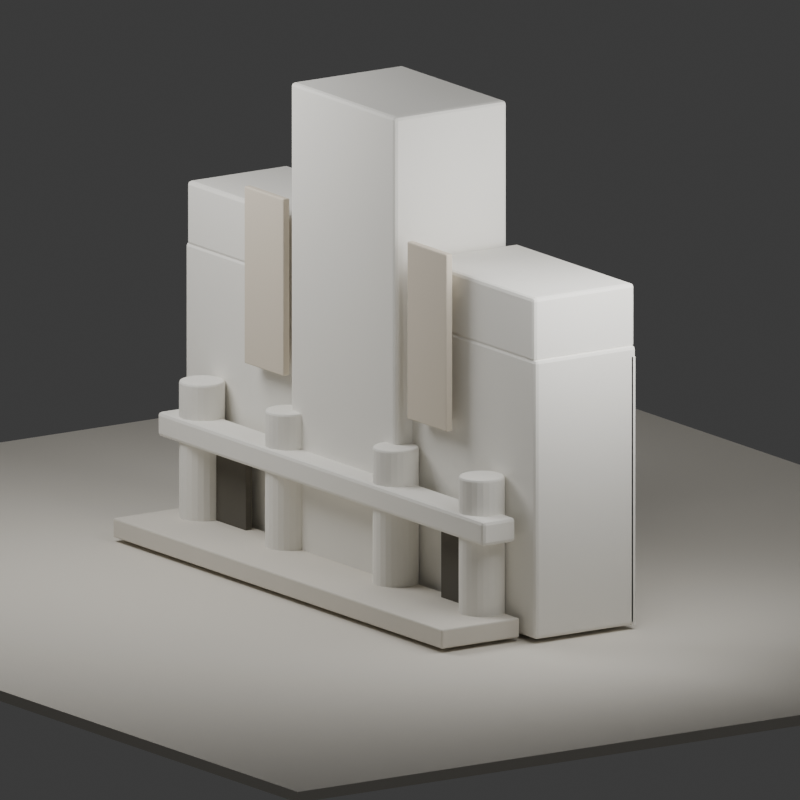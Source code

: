 # Source: majestic-blockout-v1.blend  (saved by Blender 5.1.30; exported with 4.5.12 LTS)
import bpy
from mathutils import Matrix  # noqa: F401  (used for matrix-valued properties, if any)

bpy.ops.wm.read_factory_settings(use_empty=True)
scene = bpy.context.scene
scene.name = 'Scene'

# ---- collections
col_collection = bpy.data.collections.new('Collection'); scene.collection.children.link(col_collection)

# ---- materials (node trees are filled in below, after node groups)
mat_matte_warm_white = bpy.data.materials.new('matte warm white')
mat_matte_warm_white.diffuse_color = (0.92, 0.9, 0.84, 1.0)
mat_tile_study = bpy.data.materials.new('tile study')
mat_tile_study.diffuse_color = (0.76, 0.68, 0.56, 1.0)
mat_door_shadow = bpy.data.materials.new('door shadow')
mat_door_shadow.diffuse_color = (0.12, 0.11, 0.09, 1.0)
mat_ground = bpy.data.materials.new('ground')
mat_ground.diffuse_color = (0.78, 0.74, 0.66, 1.0)

# ---- material node trees
mat_matte_warm_white.use_nodes = True; mat_matte_warm_white.node_tree.nodes.clear()
_N = mat_matte_warm_white.node_tree.nodes; _L = mat_matte_warm_white.node_tree.links
n0 = _N.new('ShaderNodeBsdfPrincipled'); n0.name = 'Principled BSDF'; n0.location = (-200, 100)
n0.inputs[0].default_value = (0.92, 0.9, 0.84, 1.0)
n0.inputs[2].default_value = 0.82
n1 = _N.new('ShaderNodeOutputMaterial'); n1.name = 'Material Output'; n1.location = (200, 100)
_L.new(n0.outputs[0], n1.inputs[0])
n1.is_active_output = True
mat_tile_study.use_nodes = True; mat_tile_study.node_tree.nodes.clear()
_N = mat_tile_study.node_tree.nodes; _L = mat_tile_study.node_tree.links
n0 = _N.new('ShaderNodeBsdfPrincipled'); n0.name = 'Principled BSDF'; n0.location = (-200, 100)
n0.inputs[0].default_value = (0.76, 0.68, 0.56, 1.0)
n0.inputs[2].default_value = 0.82
n1 = _N.new('ShaderNodeOutputMaterial'); n1.name = 'Material Output'; n1.location = (200, 100)
_L.new(n0.outputs[0], n1.inputs[0])
n1.is_active_output = True
mat_door_shadow.use_nodes = True; mat_door_shadow.node_tree.nodes.clear()
_N = mat_door_shadow.node_tree.nodes; _L = mat_door_shadow.node_tree.links
n0 = _N.new('ShaderNodeBsdfPrincipled'); n0.name = 'Principled BSDF'; n0.location = (-200, 100)
n0.inputs[0].default_value = (0.12, 0.11, 0.09, 1.0)
n0.inputs[2].default_value = 0.82
n1 = _N.new('ShaderNodeOutputMaterial'); n1.name = 'Material Output'; n1.location = (200, 100)
_L.new(n0.outputs[0], n1.inputs[0])
n1.is_active_output = True
mat_ground.use_nodes = True; mat_ground.node_tree.nodes.clear()
_N = mat_ground.node_tree.nodes; _L = mat_ground.node_tree.links
n0 = _N.new('ShaderNodeBsdfPrincipled'); n0.name = 'Principled BSDF'; n0.location = (-200, 100)
n0.inputs[0].default_value = (0.78, 0.74, 0.66, 1.0)
n0.inputs[2].default_value = 0.82
n1 = _N.new('ShaderNodeOutputMaterial'); n1.name = 'Material Output'; n1.location = (200, 100)
_L.new(n0.outputs[0], n1.inputs[0])
n1.is_active_output = True

# ---- world
world_world = bpy.data.worlds.new('World'); scene.world = world_world
world_world.use_nodes = True; world_world.node_tree.nodes.clear()
_N = world_world.node_tree.nodes; _L = world_world.node_tree.links
n0 = _N.new('ShaderNodeOutputWorld'); n0.name = 'World Output'; n0.location = (200, 100)
n1 = _N.new('ShaderNodeBackground'); n1.name = 'Background'; n1.location = (-200, 100)
n1.inputs[0].default_value = (0.05088, 0.05088, 0.05088, 1.0)
_L.new(n1.outputs[0], n0.inputs[0])
n0.is_active_output = True
world_world.color = (0.075, 0.07, 0.055)
world_world.sun_shadow_jitter_overblur = 0.0

# ---- cameras
cam_camera = bpy.data.cameras.new('Camera')
cam_camera.type = 'ORTHO'
cam_camera.ortho_scale = 14.5

# ---- lights
light_area = bpy.data.lights.new('Area', 'AREA')
light_area.energy = 1000.0
light_area.shape = 'DISK'
light_area.size = 8.0
light_area.size_y = 1.0
light_area_001 = bpy.data.lights.new('Area.001', 'AREA')
light_area_001.energy = 520.0
light_area_001.size = 7.0
light_area_001.size_y = 1.0

# ---- meshes
me_cube_001 = bpy.data.meshes.new('Cube.001')
me_cube_001.from_pydata([(-5.7, -1.1, -2.6), (-5.7, -1.1, 2.6), (-5.7, 1.1, -2.6), (-5.7, 1.1, 2.6), (5.7, -1.1, -2.6), (5.7, -1.1, 2.6), (5.7, 1.1, -2.6), (5.7, 1.1, 2.6)], [], [(0, 1, 3, 2), (2, 3, 7, 6), (6, 7, 5, 4), (4, 5, 1, 0), (2, 6, 4, 0), (7, 3, 1, 5)])
_uv = me_cube_001.uv_layers.new(name='UVMap')
_uv.uv.foreach_set('vector', [0.375, 0.0, 0.625, 0.0, 0.625, 0.25, 0.375, 0.25, 0.375, 0.25, 0.625, 0.25, 0.625, 0.5, 0.375, 0.5, 0.375, 0.5, 0.625, 0.5, 0.625, 0.75, 0.375, 0.75, 0.375, 0.75, 0.625, 0.75, 0.625, 1.0, 0.375, 1.0, 0.125, 0.5, 0.375, 0.5, 0.375, 0.75, 0.125, 0.75, 0.625, 0.5, 0.875, 0.5, 0.875, 0.75, 0.625, 0.75])
me_cube_001.materials.append(mat_matte_warm_white)
me_cube_001.update()
me_cube_002 = bpy.data.meshes.new('Cube.002')
me_cube_002.from_pydata([(-1.7, -1.225, -4.5), (-1.7, -1.225, 4.5), (-1.7, 1.225, -4.5), (-1.7, 1.225, 4.5), (1.7, -1.225, -4.5), (1.7, -1.225, 4.5), (1.7, 1.225, -4.5), (1.7, 1.225, 4.5)], [], [(0, 1, 3, 2), (2, 3, 7, 6), (6, 7, 5, 4), (4, 5, 1, 0), (2, 6, 4, 0), (7, 3, 1, 5)])
_uv = me_cube_002.uv_layers.new(name='UVMap')
_uv.uv.foreach_set('vector', [0.375, 0.0, 0.625, 0.0, 0.625, 0.25, 0.375, 0.25, 0.375, 0.25, 0.625, 0.25, 0.625, 0.5, 0.375, 0.5, 0.375, 0.5, 0.625, 0.5, 0.625, 0.75, 0.375, 0.75, 0.375, 0.75, 0.625, 0.75, 0.625, 1.0, 0.375, 1.0, 0.125, 0.5, 0.375, 0.5, 0.375, 0.75, 0.125, 0.75, 0.625, 0.5, 0.875, 0.5, 0.875, 0.75, 0.625, 0.75])
me_cube_002.materials.append(mat_matte_warm_white)
me_cube_002.update()
me_cube_003 = bpy.data.meshes.new('Cube.003')
me_cube_003.from_pydata([(-1.9, -1.1, -0.6), (-1.9, -1.1, 0.6), (-1.9, 1.1, -0.6), (-1.9, 1.1, 0.6), (1.9, -1.1, -0.6), (1.9, -1.1, 0.6), (1.9, 1.1, -0.6), (1.9, 1.1, 0.6)], [], [(0, 1, 3, 2), (2, 3, 7, 6), (6, 7, 5, 4), (4, 5, 1, 0), (2, 6, 4, 0), (7, 3, 1, 5)])
_uv = me_cube_003.uv_layers.new(name='UVMap')
_uv.uv.foreach_set('vector', [0.375, 0.0, 0.625, 0.0, 0.625, 0.25, 0.375, 0.25, 0.375, 0.25, 0.625, 0.25, 0.625, 0.5, 0.375, 0.5, 0.375, 0.5, 0.625, 0.5, 0.625, 0.75, 0.375, 0.75, 0.375, 0.75, 0.625, 0.75, 0.625, 1.0, 0.375, 1.0, 0.125, 0.5, 0.375, 0.5, 0.375, 0.75, 0.125, 0.75, 0.625, 0.5, 0.875, 0.5, 0.875, 0.75, 0.625, 0.75])
me_cube_003.materials.append(mat_matte_warm_white)
me_cube_003.update()
me_cube_004 = bpy.data.meshes.new('Cube.004')
me_cube_004.from_pydata([(-1.9, -1.1, -0.6), (-1.9, -1.1, 0.6), (-1.9, 1.1, -0.6), (-1.9, 1.1, 0.6), (1.9, -1.1, -0.6), (1.9, -1.1, 0.6), (1.9, 1.1, -0.6), (1.9, 1.1, 0.6)], [], [(0, 1, 3, 2), (2, 3, 7, 6), (6, 7, 5, 4), (4, 5, 1, 0), (2, 6, 4, 0), (7, 3, 1, 5)])
_uv = me_cube_004.uv_layers.new(name='UVMap')
_uv.uv.foreach_set('vector', [0.375, 0.0, 0.625, 0.0, 0.625, 0.25, 0.375, 0.25, 0.375, 0.25, 0.625, 0.25, 0.625, 0.5, 0.375, 0.5, 0.375, 0.5, 0.625, 0.5, 0.625, 0.75, 0.375, 0.75, 0.375, 0.75, 0.625, 0.75, 0.625, 1.0, 0.375, 1.0, 0.125, 0.5, 0.375, 0.5, 0.375, 0.75, 0.125, 0.75, 0.625, 0.5, 0.875, 0.5, 0.875, 0.75, 0.625, 0.75])
me_cube_004.materials.append(mat_matte_warm_white)
me_cube_004.update()
me_cube_005 = bpy.data.meshes.new('Cube.005')
me_cube_005.from_pydata([(-5.3, -0.36, -0.23), (-5.3, -0.36, 0.23), (-5.3, 0.36, -0.23), (-5.3, 0.36, 0.23), (5.3, -0.36, -0.23), (5.3, -0.36, 0.23), (5.3, 0.36, -0.23), (5.3, 0.36, 0.23)], [], [(0, 1, 3, 2), (2, 3, 7, 6), (6, 7, 5, 4), (4, 5, 1, 0), (2, 6, 4, 0), (7, 3, 1, 5)])
_uv = me_cube_005.uv_layers.new(name='UVMap')
_uv.uv.foreach_set('vector', [0.375, 0.0, 0.625, 0.0, 0.625, 0.25, 0.375, 0.25, 0.375, 0.25, 0.625, 0.25, 0.625, 0.5, 0.375, 0.5, 0.375, 0.5, 0.625, 0.5, 0.625, 0.75, 0.375, 0.75, 0.375, 0.75, 0.625, 0.75, 0.625, 1.0, 0.375, 1.0, 0.125, 0.5, 0.375, 0.5, 0.375, 0.75, 0.125, 0.75, 0.625, 0.5, 0.875, 0.5, 0.875, 0.75, 0.625, 0.75])
me_cube_005.materials.append(mat_matte_warm_white)
me_cube_005.update()
me_cylinder = bpy.data.meshes.new('Cylinder')
me_cylinder.from_pydata([(0.0, 0.42, -1.45), (0.0, 0.42, 1.45), (0.1087, 0.4057, -1.45), (0.1087, 0.4057, 1.45), (0.21, 0.3637, -1.45), (0.21, 0.3637, 1.45), (0.297, 0.297, -1.45), (0.297, 0.297, 1.45), (0.3637, 0.21, -1.45), (0.3637, 0.21, 1.45), (0.4057, 0.1087, -1.45), (0.4057, 0.1087, 1.45), (0.42, 0.0, -1.45), (0.42, 0.0, 1.45), (0.4057, -0.1087, -1.45), (0.4057, -0.1087, 1.45), (0.3637, -0.21, -1.45), (0.3637, -0.21, 1.45), (0.297, -0.297, -1.45), (0.297, -0.297, 1.45), (0.21, -0.3637, -1.45), (0.21, -0.3637, 1.45), (0.1087, -0.4057, -1.45), (0.1087, -0.4057, 1.45), (0.0, -0.42, -1.45), (0.0, -0.42, 1.45), (-0.1087, -0.4057, -1.45), (-0.1087, -0.4057, 1.45), (-0.21, -0.3637, -1.45), (-0.21, -0.3637, 1.45), (-0.297, -0.297, -1.45), (-0.297, -0.297, 1.45), (-0.3637, -0.21, -1.45), (-0.3637, -0.21, 1.45), (-0.4057, -0.1087, -1.45), (-0.4057, -0.1087, 1.45), (-0.42, 0.0, -1.45), (-0.42, 0.0, 1.45), (-0.4057, 0.1087, -1.45), (-0.4057, 0.1087, 1.45), (-0.3637, 0.21, -1.45), (-0.3637, 0.21, 1.45), (-0.297, 0.297, -1.45), (-0.297, 0.297, 1.45), (-0.21, 0.3637, -1.45), (-0.21, 0.3637, 1.45), (-0.1087, 0.4057, -1.45), (-0.1087, 0.4057, 1.45)], [], [(0, 1, 3, 2), (2, 3, 5, 4), (4, 5, 7, 6), (6, 7, 9, 8), (8, 9, 11, 10), (10, 11, 13, 12), (12, 13, 15, 14), (14, 15, 17, 16), (16, 17, 19, 18), (18, 19, 21, 20), (20, 21, 23, 22), (22, 23, 25, 24), (24, 25, 27, 26), (26, 27, 29, 28), (28, 29, 31, 30), (30, 31, 33, 32), (32, 33, 35, 34), (34, 35, 37, 36), (36, 37, 39, 38), (38, 39, 41, 40), (40, 41, 43, 42), (42, 43, 45, 44), (3, 1, 47, 45, 43, 41, 39, 37, 35, 33, 31, 29, 27, 25, 23, 21, 19, 17, 15, 13, 11, 9, 7, 5), (44, 45, 47, 46), (46, 47, 1, 0), (0, 2, 4, 6, 8, 10, 12, 14, 16, 18, 20, 22, 24, 26, 28, 30, 32, 34, 36, 38, 40, 42, 44, 46)])
_uv = me_cylinder.uv_layers.new(name='UVMap')
_uv.uv.foreach_set('vector', [1.0, 0.5, 1.0, 1.0, 0.9583, 1.0, 0.9583, 0.5, 0.9583, 0.5, 0.9583, 1.0, 0.9167, 1.0, 0.9167, 0.5, 0.9167, 0.5, 0.9167, 1.0, 0.875, 1.0, 0.875, 0.5, 0.875, 0.5, 0.875, 1.0, 0.8333, 1.0, 0.8333, 0.5, 0.8333, 0.5, 0.8333, 1.0, 0.7917, 1.0, 0.7917, 0.5, 0.7917, 0.5, 0.7917, 1.0, 0.75, 1.0, 0.75, 0.5, 0.75, 0.5, 0.75, 1.0, 0.7083, 1.0, 0.7083, 0.5, 0.7083, 0.5, 0.7083, 1.0, 0.6667, 1.0, 0.6667, 0.5, 0.6667, 0.5, 0.6667, 1.0, 0.625, 1.0, 0.625, 0.5, 0.625, 0.5, 0.625, 1.0, 0.5833, 1.0, 0.5833, 0.5, 0.5833, 0.5, 0.5833, 1.0, 0.5417, 1.0, 0.5417, 0.5, 0.5417, 0.5, 0.5417, 1.0, 0.5, 1.0, 0.5, 0.5, 0.5, 0.5, 0.5, 1.0, 0.4583, 1.0, 0.4583, 0.5, 0.4583, 0.5, 0.4583, 1.0, 0.4167, 1.0, 0.4167, 0.5, 0.4167, 0.5, 0.4167, 1.0, 0.375, 1.0, 0.375, 0.5, 0.375, 0.5, 0.375, 1.0, 0.3333, 1.0, 0.3333, 0.5, 0.3333, 0.5, 0.3333, 1.0, 0.2917, 1.0, 0.2917, 0.5, 0.2917, 0.5, 0.2917, 1.0, 0.25, 1.0, 0.25, 0.5, 0.25, 0.5, 0.25, 1.0, 0.2083, 1.0, 0.2083, 0.5, 0.2083, 0.5, 0.2083, 1.0, 0.1667, 1.0, 0.1667, 0.5, 0.1667, 0.5, 0.1667, 1.0, 0.125, 1.0, 0.125, 0.5, 0.125, 0.5, 0.125, 1.0, 0.08333, 1.0, 0.08333, 0.5, 0.3121, 0.4818, 0.25, 0.49, 0.1879, 0.4818, 0.13, 0.4578, 0.08029, 0.4197, 0.04215, 0.37, 0.01818, 0.3121, 0.01, 0.25, 0.01818, 0.1879, 0.04215, 0.13, 0.08029, 0.08029, 0.13, 0.04215, 0.1879, 0.01818, 0.25, 0.01, 0.3121, 0.01818, 0.37, 0.04215, 0.4197, 0.08029, 0.4578, 0.13, 0.4818, 0.1879, 0.49, 0.25, 0.4818, 0.3121, 0.4578, 0.37, 0.4197, 0.4197, 0.37, 0.4578, 0.08333, 0.5, 0.08333, 1.0, 0.04167, 1.0, 0.04167, 0.5, 0.04167, 0.5, 0.04167, 1.0, -1.863e-07, 1.0, -1.863e-07, 0.5, 0.75, 0.49, 0.8121, 0.4818, 0.87, 0.4578, 0.9197, 0.4197, 0.9578, 0.37, 0.9818, 0.3121, 0.99, 0.25, 0.9818, 0.1879, 0.9578, 0.13, 0.9197, 0.08029, 0.87, 0.04215, 0.8121, 0.01818, 0.75, 0.01, 0.6879, 0.01818, 0.63, 0.04215, 0.5803, 0.08029, 0.5422, 0.13, 0.5182, 0.1879, 0.51, 0.25, 0.5182, 0.3121, 0.5422, 0.37, 0.5803, 0.4197, 0.63, 0.4578, 0.6879, 0.4818])
me_cylinder.materials.append(mat_matte_warm_white)
me_cylinder.update()
me_cylinder_001 = bpy.data.meshes.new('Cylinder.001')
me_cylinder_001.from_pydata([(0.0, 0.42, -1.45), (0.0, 0.42, 1.45), (0.1087, 0.4057, -1.45), (0.1087, 0.4057, 1.45), (0.21, 0.3637, -1.45), (0.21, 0.3637, 1.45), (0.297, 0.297, -1.45), (0.297, 0.297, 1.45), (0.3637, 0.21, -1.45), (0.3637, 0.21, 1.45), (0.4057, 0.1087, -1.45), (0.4057, 0.1087, 1.45), (0.42, 0.0, -1.45), (0.42, 0.0, 1.45), (0.4057, -0.1087, -1.45), (0.4057, -0.1087, 1.45), (0.3637, -0.21, -1.45), (0.3637, -0.21, 1.45), (0.297, -0.297, -1.45), (0.297, -0.297, 1.45), (0.21, -0.3637, -1.45), (0.21, -0.3637, 1.45), (0.1087, -0.4057, -1.45), (0.1087, -0.4057, 1.45), (0.0, -0.42, -1.45), (0.0, -0.42, 1.45), (-0.1087, -0.4057, -1.45), (-0.1087, -0.4057, 1.45), (-0.21, -0.3637, -1.45), (-0.21, -0.3637, 1.45), (-0.297, -0.297, -1.45), (-0.297, -0.297, 1.45), (-0.3637, -0.21, -1.45), (-0.3637, -0.21, 1.45), (-0.4057, -0.1087, -1.45), (-0.4057, -0.1087, 1.45), (-0.42, 0.0, -1.45), (-0.42, 0.0, 1.45), (-0.4057, 0.1087, -1.45), (-0.4057, 0.1087, 1.45), (-0.3637, 0.21, -1.45), (-0.3637, 0.21, 1.45), (-0.297, 0.297, -1.45), (-0.297, 0.297, 1.45), (-0.21, 0.3637, -1.45), (-0.21, 0.3637, 1.45), (-0.1087, 0.4057, -1.45), (-0.1087, 0.4057, 1.45)], [], [(0, 1, 3, 2), (2, 3, 5, 4), (4, 5, 7, 6), (6, 7, 9, 8), (8, 9, 11, 10), (10, 11, 13, 12), (12, 13, 15, 14), (14, 15, 17, 16), (16, 17, 19, 18), (18, 19, 21, 20), (20, 21, 23, 22), (22, 23, 25, 24), (24, 25, 27, 26), (26, 27, 29, 28), (28, 29, 31, 30), (30, 31, 33, 32), (32, 33, 35, 34), (34, 35, 37, 36), (36, 37, 39, 38), (38, 39, 41, 40), (40, 41, 43, 42), (42, 43, 45, 44), (3, 1, 47, 45, 43, 41, 39, 37, 35, 33, 31, 29, 27, 25, 23, 21, 19, 17, 15, 13, 11, 9, 7, 5), (44, 45, 47, 46), (46, 47, 1, 0), (0, 2, 4, 6, 8, 10, 12, 14, 16, 18, 20, 22, 24, 26, 28, 30, 32, 34, 36, 38, 40, 42, 44, 46)])
_uv = me_cylinder_001.uv_layers.new(name='UVMap')
_uv.uv.foreach_set('vector', [1.0, 0.5, 1.0, 1.0, 0.9583, 1.0, 0.9583, 0.5, 0.9583, 0.5, 0.9583, 1.0, 0.9167, 1.0, 0.9167, 0.5, 0.9167, 0.5, 0.9167, 1.0, 0.875, 1.0, 0.875, 0.5, 0.875, 0.5, 0.875, 1.0, 0.8333, 1.0, 0.8333, 0.5, 0.8333, 0.5, 0.8333, 1.0, 0.7917, 1.0, 0.7917, 0.5, 0.7917, 0.5, 0.7917, 1.0, 0.75, 1.0, 0.75, 0.5, 0.75, 0.5, 0.75, 1.0, 0.7083, 1.0, 0.7083, 0.5, 0.7083, 0.5, 0.7083, 1.0, 0.6667, 1.0, 0.6667, 0.5, 0.6667, 0.5, 0.6667, 1.0, 0.625, 1.0, 0.625, 0.5, 0.625, 0.5, 0.625, 1.0, 0.5833, 1.0, 0.5833, 0.5, 0.5833, 0.5, 0.5833, 1.0, 0.5417, 1.0, 0.5417, 0.5, 0.5417, 0.5, 0.5417, 1.0, 0.5, 1.0, 0.5, 0.5, 0.5, 0.5, 0.5, 1.0, 0.4583, 1.0, 0.4583, 0.5, 0.4583, 0.5, 0.4583, 1.0, 0.4167, 1.0, 0.4167, 0.5, 0.4167, 0.5, 0.4167, 1.0, 0.375, 1.0, 0.375, 0.5, 0.375, 0.5, 0.375, 1.0, 0.3333, 1.0, 0.3333, 0.5, 0.3333, 0.5, 0.3333, 1.0, 0.2917, 1.0, 0.2917, 0.5, 0.2917, 0.5, 0.2917, 1.0, 0.25, 1.0, 0.25, 0.5, 0.25, 0.5, 0.25, 1.0, 0.2083, 1.0, 0.2083, 0.5, 0.2083, 0.5, 0.2083, 1.0, 0.1667, 1.0, 0.1667, 0.5, 0.1667, 0.5, 0.1667, 1.0, 0.125, 1.0, 0.125, 0.5, 0.125, 0.5, 0.125, 1.0, 0.08333, 1.0, 0.08333, 0.5, 0.3121, 0.4818, 0.25, 0.49, 0.1879, 0.4818, 0.13, 0.4578, 0.08029, 0.4197, 0.04215, 0.37, 0.01818, 0.3121, 0.01, 0.25, 0.01818, 0.1879, 0.04215, 0.13, 0.08029, 0.08029, 0.13, 0.04215, 0.1879, 0.01818, 0.25, 0.01, 0.3121, 0.01818, 0.37, 0.04215, 0.4197, 0.08029, 0.4578, 0.13, 0.4818, 0.1879, 0.49, 0.25, 0.4818, 0.3121, 0.4578, 0.37, 0.4197, 0.4197, 0.37, 0.4578, 0.08333, 0.5, 0.08333, 1.0, 0.04167, 1.0, 0.04167, 0.5, 0.04167, 0.5, 0.04167, 1.0, -1.863e-07, 1.0, -1.863e-07, 0.5, 0.75, 0.49, 0.8121, 0.4818, 0.87, 0.4578, 0.9197, 0.4197, 0.9578, 0.37, 0.9818, 0.3121, 0.99, 0.25, 0.9818, 0.1879, 0.9578, 0.13, 0.9197, 0.08029, 0.87, 0.04215, 0.8121, 0.01818, 0.75, 0.01, 0.6879, 0.01818, 0.63, 0.04215, 0.5803, 0.08029, 0.5422, 0.13, 0.5182, 0.1879, 0.51, 0.25, 0.5182, 0.3121, 0.5422, 0.37, 0.5803, 0.4197, 0.63, 0.4578, 0.6879, 0.4818])
me_cylinder_001.materials.append(mat_matte_warm_white)
me_cylinder_001.update()
me_cylinder_002 = bpy.data.meshes.new('Cylinder.002')
me_cylinder_002.from_pydata([(0.0, 0.42, -1.45), (0.0, 0.42, 1.45), (0.1087, 0.4057, -1.45), (0.1087, 0.4057, 1.45), (0.21, 0.3637, -1.45), (0.21, 0.3637, 1.45), (0.297, 0.297, -1.45), (0.297, 0.297, 1.45), (0.3637, 0.21, -1.45), (0.3637, 0.21, 1.45), (0.4057, 0.1087, -1.45), (0.4057, 0.1087, 1.45), (0.42, 0.0, -1.45), (0.42, 0.0, 1.45), (0.4057, -0.1087, -1.45), (0.4057, -0.1087, 1.45), (0.3637, -0.21, -1.45), (0.3637, -0.21, 1.45), (0.297, -0.297, -1.45), (0.297, -0.297, 1.45), (0.21, -0.3637, -1.45), (0.21, -0.3637, 1.45), (0.1087, -0.4057, -1.45), (0.1087, -0.4057, 1.45), (0.0, -0.42, -1.45), (0.0, -0.42, 1.45), (-0.1087, -0.4057, -1.45), (-0.1087, -0.4057, 1.45), (-0.21, -0.3637, -1.45), (-0.21, -0.3637, 1.45), (-0.297, -0.297, -1.45), (-0.297, -0.297, 1.45), (-0.3637, -0.21, -1.45), (-0.3637, -0.21, 1.45), (-0.4057, -0.1087, -1.45), (-0.4057, -0.1087, 1.45), (-0.42, 0.0, -1.45), (-0.42, 0.0, 1.45), (-0.4057, 0.1087, -1.45), (-0.4057, 0.1087, 1.45), (-0.3637, 0.21, -1.45), (-0.3637, 0.21, 1.45), (-0.297, 0.297, -1.45), (-0.297, 0.297, 1.45), (-0.21, 0.3637, -1.45), (-0.21, 0.3637, 1.45), (-0.1087, 0.4057, -1.45), (-0.1087, 0.4057, 1.45)], [], [(0, 1, 3, 2), (2, 3, 5, 4), (4, 5, 7, 6), (6, 7, 9, 8), (8, 9, 11, 10), (10, 11, 13, 12), (12, 13, 15, 14), (14, 15, 17, 16), (16, 17, 19, 18), (18, 19, 21, 20), (20, 21, 23, 22), (22, 23, 25, 24), (24, 25, 27, 26), (26, 27, 29, 28), (28, 29, 31, 30), (30, 31, 33, 32), (32, 33, 35, 34), (34, 35, 37, 36), (36, 37, 39, 38), (38, 39, 41, 40), (40, 41, 43, 42), (42, 43, 45, 44), (3, 1, 47, 45, 43, 41, 39, 37, 35, 33, 31, 29, 27, 25, 23, 21, 19, 17, 15, 13, 11, 9, 7, 5), (44, 45, 47, 46), (46, 47, 1, 0), (0, 2, 4, 6, 8, 10, 12, 14, 16, 18, 20, 22, 24, 26, 28, 30, 32, 34, 36, 38, 40, 42, 44, 46)])
_uv = me_cylinder_002.uv_layers.new(name='UVMap')
_uv.uv.foreach_set('vector', [1.0, 0.5, 1.0, 1.0, 0.9583, 1.0, 0.9583, 0.5, 0.9583, 0.5, 0.9583, 1.0, 0.9167, 1.0, 0.9167, 0.5, 0.9167, 0.5, 0.9167, 1.0, 0.875, 1.0, 0.875, 0.5, 0.875, 0.5, 0.875, 1.0, 0.8333, 1.0, 0.8333, 0.5, 0.8333, 0.5, 0.8333, 1.0, 0.7917, 1.0, 0.7917, 0.5, 0.7917, 0.5, 0.7917, 1.0, 0.75, 1.0, 0.75, 0.5, 0.75, 0.5, 0.75, 1.0, 0.7083, 1.0, 0.7083, 0.5, 0.7083, 0.5, 0.7083, 1.0, 0.6667, 1.0, 0.6667, 0.5, 0.6667, 0.5, 0.6667, 1.0, 0.625, 1.0, 0.625, 0.5, 0.625, 0.5, 0.625, 1.0, 0.5833, 1.0, 0.5833, 0.5, 0.5833, 0.5, 0.5833, 1.0, 0.5417, 1.0, 0.5417, 0.5, 0.5417, 0.5, 0.5417, 1.0, 0.5, 1.0, 0.5, 0.5, 0.5, 0.5, 0.5, 1.0, 0.4583, 1.0, 0.4583, 0.5, 0.4583, 0.5, 0.4583, 1.0, 0.4167, 1.0, 0.4167, 0.5, 0.4167, 0.5, 0.4167, 1.0, 0.375, 1.0, 0.375, 0.5, 0.375, 0.5, 0.375, 1.0, 0.3333, 1.0, 0.3333, 0.5, 0.3333, 0.5, 0.3333, 1.0, 0.2917, 1.0, 0.2917, 0.5, 0.2917, 0.5, 0.2917, 1.0, 0.25, 1.0, 0.25, 0.5, 0.25, 0.5, 0.25, 1.0, 0.2083, 1.0, 0.2083, 0.5, 0.2083, 0.5, 0.2083, 1.0, 0.1667, 1.0, 0.1667, 0.5, 0.1667, 0.5, 0.1667, 1.0, 0.125, 1.0, 0.125, 0.5, 0.125, 0.5, 0.125, 1.0, 0.08333, 1.0, 0.08333, 0.5, 0.3121, 0.4818, 0.25, 0.49, 0.1879, 0.4818, 0.13, 0.4578, 0.08029, 0.4197, 0.04215, 0.37, 0.01818, 0.3121, 0.01, 0.25, 0.01818, 0.1879, 0.04215, 0.13, 0.08029, 0.08029, 0.13, 0.04215, 0.1879, 0.01818, 0.25, 0.01, 0.3121, 0.01818, 0.37, 0.04215, 0.4197, 0.08029, 0.4578, 0.13, 0.4818, 0.1879, 0.49, 0.25, 0.4818, 0.3121, 0.4578, 0.37, 0.4197, 0.4197, 0.37, 0.4578, 0.08333, 0.5, 0.08333, 1.0, 0.04167, 1.0, 0.04167, 0.5, 0.04167, 0.5, 0.04167, 1.0, -1.863e-07, 1.0, -1.863e-07, 0.5, 0.75, 0.49, 0.8121, 0.4818, 0.87, 0.4578, 0.9197, 0.4197, 0.9578, 0.37, 0.9818, 0.3121, 0.99, 0.25, 0.9818, 0.1879, 0.9578, 0.13, 0.9197, 0.08029, 0.87, 0.04215, 0.8121, 0.01818, 0.75, 0.01, 0.6879, 0.01818, 0.63, 0.04215, 0.5803, 0.08029, 0.5422, 0.13, 0.5182, 0.1879, 0.51, 0.25, 0.5182, 0.3121, 0.5422, 0.37, 0.5803, 0.4197, 0.63, 0.4578, 0.6879, 0.4818])
me_cylinder_002.materials.append(mat_matte_warm_white)
me_cylinder_002.update()
me_cylinder_003 = bpy.data.meshes.new('Cylinder.003')
me_cylinder_003.from_pydata([(0.0, 0.42, -1.45), (0.0, 0.42, 1.45), (0.1087, 0.4057, -1.45), (0.1087, 0.4057, 1.45), (0.21, 0.3637, -1.45), (0.21, 0.3637, 1.45), (0.297, 0.297, -1.45), (0.297, 0.297, 1.45), (0.3637, 0.21, -1.45), (0.3637, 0.21, 1.45), (0.4057, 0.1087, -1.45), (0.4057, 0.1087, 1.45), (0.42, 0.0, -1.45), (0.42, 0.0, 1.45), (0.4057, -0.1087, -1.45), (0.4057, -0.1087, 1.45), (0.3637, -0.21, -1.45), (0.3637, -0.21, 1.45), (0.297, -0.297, -1.45), (0.297, -0.297, 1.45), (0.21, -0.3637, -1.45), (0.21, -0.3637, 1.45), (0.1087, -0.4057, -1.45), (0.1087, -0.4057, 1.45), (0.0, -0.42, -1.45), (0.0, -0.42, 1.45), (-0.1087, -0.4057, -1.45), (-0.1087, -0.4057, 1.45), (-0.21, -0.3637, -1.45), (-0.21, -0.3637, 1.45), (-0.297, -0.297, -1.45), (-0.297, -0.297, 1.45), (-0.3637, -0.21, -1.45), (-0.3637, -0.21, 1.45), (-0.4057, -0.1087, -1.45), (-0.4057, -0.1087, 1.45), (-0.42, 0.0, -1.45), (-0.42, 0.0, 1.45), (-0.4057, 0.1087, -1.45), (-0.4057, 0.1087, 1.45), (-0.3637, 0.21, -1.45), (-0.3637, 0.21, 1.45), (-0.297, 0.297, -1.45), (-0.297, 0.297, 1.45), (-0.21, 0.3637, -1.45), (-0.21, 0.3637, 1.45), (-0.1087, 0.4057, -1.45), (-0.1087, 0.4057, 1.45)], [], [(0, 1, 3, 2), (2, 3, 5, 4), (4, 5, 7, 6), (6, 7, 9, 8), (8, 9, 11, 10), (10, 11, 13, 12), (12, 13, 15, 14), (14, 15, 17, 16), (16, 17, 19, 18), (18, 19, 21, 20), (20, 21, 23, 22), (22, 23, 25, 24), (24, 25, 27, 26), (26, 27, 29, 28), (28, 29, 31, 30), (30, 31, 33, 32), (32, 33, 35, 34), (34, 35, 37, 36), (36, 37, 39, 38), (38, 39, 41, 40), (40, 41, 43, 42), (42, 43, 45, 44), (3, 1, 47, 45, 43, 41, 39, 37, 35, 33, 31, 29, 27, 25, 23, 21, 19, 17, 15, 13, 11, 9, 7, 5), (44, 45, 47, 46), (46, 47, 1, 0), (0, 2, 4, 6, 8, 10, 12, 14, 16, 18, 20, 22, 24, 26, 28, 30, 32, 34, 36, 38, 40, 42, 44, 46)])
_uv = me_cylinder_003.uv_layers.new(name='UVMap')
_uv.uv.foreach_set('vector', [1.0, 0.5, 1.0, 1.0, 0.9583, 1.0, 0.9583, 0.5, 0.9583, 0.5, 0.9583, 1.0, 0.9167, 1.0, 0.9167, 0.5, 0.9167, 0.5, 0.9167, 1.0, 0.875, 1.0, 0.875, 0.5, 0.875, 0.5, 0.875, 1.0, 0.8333, 1.0, 0.8333, 0.5, 0.8333, 0.5, 0.8333, 1.0, 0.7917, 1.0, 0.7917, 0.5, 0.7917, 0.5, 0.7917, 1.0, 0.75, 1.0, 0.75, 0.5, 0.75, 0.5, 0.75, 1.0, 0.7083, 1.0, 0.7083, 0.5, 0.7083, 0.5, 0.7083, 1.0, 0.6667, 1.0, 0.6667, 0.5, 0.6667, 0.5, 0.6667, 1.0, 0.625, 1.0, 0.625, 0.5, 0.625, 0.5, 0.625, 1.0, 0.5833, 1.0, 0.5833, 0.5, 0.5833, 0.5, 0.5833, 1.0, 0.5417, 1.0, 0.5417, 0.5, 0.5417, 0.5, 0.5417, 1.0, 0.5, 1.0, 0.5, 0.5, 0.5, 0.5, 0.5, 1.0, 0.4583, 1.0, 0.4583, 0.5, 0.4583, 0.5, 0.4583, 1.0, 0.4167, 1.0, 0.4167, 0.5, 0.4167, 0.5, 0.4167, 1.0, 0.375, 1.0, 0.375, 0.5, 0.375, 0.5, 0.375, 1.0, 0.3333, 1.0, 0.3333, 0.5, 0.3333, 0.5, 0.3333, 1.0, 0.2917, 1.0, 0.2917, 0.5, 0.2917, 0.5, 0.2917, 1.0, 0.25, 1.0, 0.25, 0.5, 0.25, 0.5, 0.25, 1.0, 0.2083, 1.0, 0.2083, 0.5, 0.2083, 0.5, 0.2083, 1.0, 0.1667, 1.0, 0.1667, 0.5, 0.1667, 0.5, 0.1667, 1.0, 0.125, 1.0, 0.125, 0.5, 0.125, 0.5, 0.125, 1.0, 0.08333, 1.0, 0.08333, 0.5, 0.3121, 0.4818, 0.25, 0.49, 0.1879, 0.4818, 0.13, 0.4578, 0.08029, 0.4197, 0.04215, 0.37, 0.01818, 0.3121, 0.01, 0.25, 0.01818, 0.1879, 0.04215, 0.13, 0.08029, 0.08029, 0.13, 0.04215, 0.1879, 0.01818, 0.25, 0.01, 0.3121, 0.01818, 0.37, 0.04215, 0.4197, 0.08029, 0.4578, 0.13, 0.4818, 0.1879, 0.49, 0.25, 0.4818, 0.3121, 0.4578, 0.37, 0.4197, 0.4197, 0.37, 0.4578, 0.08333, 0.5, 0.08333, 1.0, 0.04167, 1.0, 0.04167, 0.5, 0.04167, 0.5, 0.04167, 1.0, -1.863e-07, 1.0, -1.863e-07, 0.5, 0.75, 0.49, 0.8121, 0.4818, 0.87, 0.4578, 0.9197, 0.4197, 0.9578, 0.37, 0.9818, 0.3121, 0.99, 0.25, 0.9818, 0.1879, 0.9578, 0.13, 0.9197, 0.08029, 0.87, 0.04215, 0.8121, 0.01818, 0.75, 0.01, 0.6879, 0.01818, 0.63, 0.04215, 0.5803, 0.08029, 0.5422, 0.13, 0.5182, 0.1879, 0.51, 0.25, 0.5182, 0.3121, 0.5422, 0.37, 0.5803, 0.4197, 0.63, 0.4578, 0.6879, 0.4818])
me_cylinder_003.materials.append(mat_matte_warm_white)
me_cylinder_003.update()
me_cube_006 = bpy.data.meshes.new('Cube.006')
me_cube_006.from_pydata([(-0.64, -0.07, -1.65), (-0.64, -0.07, 1.65), (-0.64, 0.07, -1.65), (-0.64, 0.07, 1.65), (0.64, -0.07, -1.65), (0.64, -0.07, 1.65), (0.64, 0.07, -1.65), (0.64, 0.07, 1.65)], [], [(0, 1, 3, 2), (2, 3, 7, 6), (6, 7, 5, 4), (4, 5, 1, 0), (2, 6, 4, 0), (7, 3, 1, 5)])
_uv = me_cube_006.uv_layers.new(name='UVMap')
_uv.uv.foreach_set('vector', [0.375, 0.0, 0.625, 0.0, 0.625, 0.25, 0.375, 0.25, 0.375, 0.25, 0.625, 0.25, 0.625, 0.5, 0.375, 0.5, 0.375, 0.5, 0.625, 0.5, 0.625, 0.75, 0.375, 0.75, 0.375, 0.75, 0.625, 0.75, 0.625, 1.0, 0.375, 1.0, 0.125, 0.5, 0.375, 0.5, 0.375, 0.75, 0.125, 0.75, 0.625, 0.5, 0.875, 0.5, 0.875, 0.75, 0.625, 0.75])
me_cube_006.materials.append(mat_tile_study)
me_cube_006.update()
me_cube_007 = bpy.data.meshes.new('Cube.007')
me_cube_007.from_pydata([(-0.64, -0.07, -1.65), (-0.64, -0.07, 1.65), (-0.64, 0.07, -1.65), (-0.64, 0.07, 1.65), (0.64, -0.07, -1.65), (0.64, -0.07, 1.65), (0.64, 0.07, -1.65), (0.64, 0.07, 1.65)], [], [(0, 1, 3, 2), (2, 3, 7, 6), (6, 7, 5, 4), (4, 5, 1, 0), (2, 6, 4, 0), (7, 3, 1, 5)])
_uv = me_cube_007.uv_layers.new(name='UVMap')
_uv.uv.foreach_set('vector', [0.375, 0.0, 0.625, 0.0, 0.625, 0.25, 0.375, 0.25, 0.375, 0.25, 0.625, 0.25, 0.625, 0.5, 0.375, 0.5, 0.375, 0.5, 0.625, 0.5, 0.625, 0.75, 0.375, 0.75, 0.375, 0.75, 0.625, 0.75, 0.625, 1.0, 0.375, 1.0, 0.125, 0.5, 0.375, 0.5, 0.375, 0.75, 0.125, 0.75, 0.625, 0.5, 0.875, 0.5, 0.875, 0.75, 0.625, 0.75])
me_cube_007.materials.append(mat_tile_study)
me_cube_007.update()
me_cube_008 = bpy.data.meshes.new('Cube.008')
me_cube_008.from_pydata([(-0.31, -0.06, -1.5), (-0.31, -0.06, 1.5), (-0.31, 0.06, -1.5), (-0.31, 0.06, 1.5), (0.31, -0.06, -1.5), (0.31, -0.06, 1.5), (0.31, 0.06, -1.5), (0.31, 0.06, 1.5)], [], [(0, 1, 3, 2), (2, 3, 7, 6), (6, 7, 5, 4), (4, 5, 1, 0), (2, 6, 4, 0), (7, 3, 1, 5)])
_uv = me_cube_008.uv_layers.new(name='UVMap')
_uv.uv.foreach_set('vector', [0.375, 0.0, 0.625, 0.0, 0.625, 0.25, 0.375, 0.25, 0.375, 0.25, 0.625, 0.25, 0.625, 0.5, 0.375, 0.5, 0.375, 0.5, 0.625, 0.5, 0.625, 0.75, 0.375, 0.75, 0.375, 0.75, 0.625, 0.75, 0.625, 1.0, 0.375, 1.0, 0.125, 0.5, 0.375, 0.5, 0.375, 0.75, 0.125, 0.75, 0.625, 0.5, 0.875, 0.5, 0.875, 0.75, 0.625, 0.75])
me_cube_008.materials.append(mat_door_shadow)
me_cube_008.update()
me_cube_009 = bpy.data.meshes.new('Cube.009')
me_cube_009.from_pydata([(-0.31, -0.06, -1.5), (-0.31, -0.06, 1.5), (-0.31, 0.06, -1.5), (-0.31, 0.06, 1.5), (0.31, -0.06, -1.5), (0.31, -0.06, 1.5), (0.31, 0.06, -1.5), (0.31, 0.06, 1.5)], [], [(0, 1, 3, 2), (2, 3, 7, 6), (6, 7, 5, 4), (4, 5, 1, 0), (2, 6, 4, 0), (7, 3, 1, 5)])
_uv = me_cube_009.uv_layers.new(name='UVMap')
_uv.uv.foreach_set('vector', [0.375, 0.0, 0.625, 0.0, 0.625, 0.25, 0.375, 0.25, 0.375, 0.25, 0.625, 0.25, 0.625, 0.5, 0.375, 0.5, 0.375, 0.5, 0.625, 0.5, 0.625, 0.75, 0.375, 0.75, 0.375, 0.75, 0.625, 0.75, 0.625, 1.0, 0.375, 1.0, 0.125, 0.5, 0.375, 0.5, 0.375, 0.75, 0.125, 0.75, 0.625, 0.5, 0.875, 0.5, 0.875, 0.75, 0.625, 0.75])
me_cube_009.materials.append(mat_door_shadow)
me_cube_009.update()
me_cube_010 = bpy.data.meshes.new('Cube.010')
me_cube_010.from_pydata([(-0.625, -0.07, -0.825), (-0.625, -0.07, 0.825), (-0.625, 0.07, -0.825), (-0.625, 0.07, 0.825), (0.625, -0.07, -0.825), (0.625, -0.07, 0.825), (0.625, 0.07, -0.825), (0.625, 0.07, 0.825)], [], [(0, 1, 3, 2), (2, 3, 7, 6), (6, 7, 5, 4), (4, 5, 1, 0), (2, 6, 4, 0), (7, 3, 1, 5)])
_uv = me_cube_010.uv_layers.new(name='UVMap')
_uv.uv.foreach_set('vector', [0.375, 0.0, 0.625, 0.0, 0.625, 0.25, 0.375, 0.25, 0.375, 0.25, 0.625, 0.25, 0.625, 0.5, 0.375, 0.5, 0.375, 0.5, 0.625, 0.5, 0.625, 0.75, 0.375, 0.75, 0.375, 0.75, 0.625, 0.75, 0.625, 1.0, 0.375, 1.0, 0.125, 0.5, 0.375, 0.5, 0.375, 0.75, 0.125, 0.75, 0.625, 0.5, 0.875, 0.5, 0.875, 0.75, 0.625, 0.75])
me_cube_010.materials.append(mat_door_shadow)
me_cube_010.update()
me_cube_011 = bpy.data.meshes.new('Cube.011')
me_cube_011.from_pydata([(-0.625, -0.07, -0.825), (-0.625, -0.07, 0.825), (-0.625, 0.07, -0.825), (-0.625, 0.07, 0.825), (0.625, -0.07, -0.825), (0.625, -0.07, 0.825), (0.625, 0.07, -0.825), (0.625, 0.07, 0.825)], [], [(0, 1, 3, 2), (2, 3, 7, 6), (6, 7, 5, 4), (4, 5, 1, 0), (2, 6, 4, 0), (7, 3, 1, 5)])
_uv = me_cube_011.uv_layers.new(name='UVMap')
_uv.uv.foreach_set('vector', [0.375, 0.0, 0.625, 0.0, 0.625, 0.25, 0.375, 0.25, 0.375, 0.25, 0.625, 0.25, 0.625, 0.5, 0.375, 0.5, 0.375, 0.5, 0.625, 0.5, 0.625, 0.75, 0.375, 0.75, 0.375, 0.75, 0.625, 0.75, 0.625, 1.0, 0.375, 1.0, 0.125, 0.5, 0.375, 0.5, 0.375, 0.75, 0.125, 0.75, 0.625, 0.5, 0.875, 0.5, 0.875, 0.75, 0.625, 0.75])
me_cube_011.materials.append(mat_door_shadow)
me_cube_011.update()
me_cube_012 = bpy.data.meshes.new('Cube.012')
me_cube_012.from_pydata([(-0.625, -0.07, -0.825), (-0.625, -0.07, 0.825), (-0.625, 0.07, -0.825), (-0.625, 0.07, 0.825), (0.625, -0.07, -0.825), (0.625, -0.07, 0.825), (0.625, 0.07, -0.825), (0.625, 0.07, 0.825)], [], [(0, 1, 3, 2), (2, 3, 7, 6), (6, 7, 5, 4), (4, 5, 1, 0), (2, 6, 4, 0), (7, 3, 1, 5)])
_uv = me_cube_012.uv_layers.new(name='UVMap')
_uv.uv.foreach_set('vector', [0.375, 0.0, 0.625, 0.0, 0.625, 0.25, 0.375, 0.25, 0.375, 0.25, 0.625, 0.25, 0.625, 0.5, 0.375, 0.5, 0.375, 0.5, 0.625, 0.5, 0.625, 0.75, 0.375, 0.75, 0.375, 0.75, 0.625, 0.75, 0.625, 1.0, 0.375, 1.0, 0.125, 0.5, 0.375, 0.5, 0.375, 0.75, 0.125, 0.75, 0.625, 0.5, 0.875, 0.5, 0.875, 0.75, 0.625, 0.75])
me_cube_012.materials.append(mat_door_shadow)
me_cube_012.update()
me_cube_013 = bpy.data.meshes.new('Cube.013')
me_cube_013.from_pydata([(-0.625, -0.07, -0.825), (-0.625, -0.07, 0.825), (-0.625, 0.07, -0.825), (-0.625, 0.07, 0.825), (0.625, -0.07, -0.825), (0.625, -0.07, 0.825), (0.625, 0.07, -0.825), (0.625, 0.07, 0.825)], [], [(0, 1, 3, 2), (2, 3, 7, 6), (6, 7, 5, 4), (4, 5, 1, 0), (2, 6, 4, 0), (7, 3, 1, 5)])
_uv = me_cube_013.uv_layers.new(name='UVMap')
_uv.uv.foreach_set('vector', [0.375, 0.0, 0.625, 0.0, 0.625, 0.25, 0.375, 0.25, 0.375, 0.25, 0.625, 0.25, 0.625, 0.5, 0.375, 0.5, 0.375, 0.5, 0.625, 0.5, 0.625, 0.75, 0.375, 0.75, 0.375, 0.75, 0.625, 0.75, 0.625, 1.0, 0.375, 1.0, 0.125, 0.5, 0.375, 0.5, 0.375, 0.75, 0.125, 0.75, 0.625, 0.5, 0.875, 0.5, 0.875, 0.75, 0.625, 0.75])
me_cube_013.materials.append(mat_door_shadow)
me_cube_013.update()
me_cube_014 = bpy.data.meshes.new('Cube.014')
me_cube_014.from_pydata([(-5.35, -0.85, -0.18), (-5.35, -0.85, 0.18), (-5.35, 0.85, -0.18), (-5.35, 0.85, 0.18), (5.35, -0.85, -0.18), (5.35, -0.85, 0.18), (5.35, 0.85, -0.18), (5.35, 0.85, 0.18)], [], [(0, 1, 3, 2), (2, 3, 7, 6), (6, 7, 5, 4), (4, 5, 1, 0), (2, 6, 4, 0), (7, 3, 1, 5)])
_uv = me_cube_014.uv_layers.new(name='UVMap')
_uv.uv.foreach_set('vector', [0.375, 0.0, 0.625, 0.0, 0.625, 0.25, 0.375, 0.25, 0.375, 0.25, 0.625, 0.25, 0.625, 0.5, 0.375, 0.5, 0.375, 0.5, 0.625, 0.5, 0.625, 0.75, 0.375, 0.75, 0.375, 0.75, 0.625, 0.75, 0.625, 1.0, 0.375, 1.0, 0.125, 0.5, 0.375, 0.5, 0.375, 0.75, 0.125, 0.75, 0.625, 0.5, 0.875, 0.5, 0.875, 0.75, 0.625, 0.75])
me_cube_014.materials.append(mat_ground)
me_cube_014.update()
me_cube_015 = bpy.data.meshes.new('Cube.015')
me_cube_015.from_pydata([(-5.7, -0.04, -2.5), (-5.7, -0.04, 2.5), (-5.7, 0.04, -2.5), (-5.7, 0.04, 2.5), (5.7, -0.04, -2.5), (5.7, -0.04, 2.5), (5.7, 0.04, -2.5), (5.7, 0.04, 2.5)], [], [(0, 1, 3, 2), (2, 3, 7, 6), (6, 7, 5, 4), (4, 5, 1, 0), (2, 6, 4, 0), (7, 3, 1, 5)])
_uv = me_cube_015.uv_layers.new(name='UVMap')
_uv.uv.foreach_set('vector', [0.375, 0.0, 0.625, 0.0, 0.625, 0.25, 0.375, 0.25, 0.375, 0.25, 0.625, 0.25, 0.625, 0.5, 0.375, 0.5, 0.375, 0.5, 0.625, 0.5, 0.625, 0.75, 0.375, 0.75, 0.375, 0.75, 0.625, 0.75, 0.625, 1.0, 0.375, 1.0, 0.125, 0.5, 0.375, 0.5, 0.375, 0.75, 0.125, 0.75, 0.625, 0.5, 0.875, 0.5, 0.875, 0.75, 0.625, 0.75])
me_cube_015.materials.append(mat_matte_warm_white)
me_cube_015.update()
me_cube_016 = bpy.data.meshes.new('Cube.016')
me_cube_016.from_pydata([(-13.0, -11.0, -0.1), (-13.0, -11.0, 0.1), (-13.0, 11.0, -0.1), (-13.0, 11.0, 0.1), (13.0, -11.0, -0.1), (13.0, -11.0, 0.1), (13.0, 11.0, -0.1), (13.0, 11.0, 0.1)], [], [(0, 1, 3, 2), (2, 3, 7, 6), (6, 7, 5, 4), (4, 5, 1, 0), (2, 6, 4, 0), (7, 3, 1, 5)])
_uv = me_cube_016.uv_layers.new(name='UVMap')
_uv.uv.foreach_set('vector', [0.375, 0.0, 0.625, 0.0, 0.625, 0.25, 0.375, 0.25, 0.375, 0.25, 0.625, 0.25, 0.625, 0.5, 0.375, 0.5, 0.375, 0.5, 0.625, 0.5, 0.625, 0.75, 0.375, 0.75, 0.375, 0.75, 0.625, 0.75, 0.625, 1.0, 0.375, 1.0, 0.125, 0.5, 0.375, 0.5, 0.375, 0.75, 0.125, 0.75, 0.625, 0.5, 0.875, 0.5, 0.875, 0.75, 0.625, 0.75])
me_cube_016.materials.append(mat_ground)
me_cube_016.update()

# ---- objects
ob_main_facade_mass = bpy.data.objects.new('main facade mass', me_cube_001)
ob_central_art_deco_tower = bpy.data.objects.new('central art deco tower', me_cube_002)
ob_left_stepped_roof_mass = bpy.data.objects.new('left stepped roof mass', me_cube_003)
ob_right_stepped_roof_mass = bpy.data.objects.new('right stepped roof mass', me_cube_004)
ob_entrance_canopy = bpy.data.objects.new('entrance canopy', me_cube_005)
ob_facade_column = bpy.data.objects.new('facade column', me_cylinder)
ob_facade_column_001 = bpy.data.objects.new('facade column.001', me_cylinder_001)
ob_facade_column_002 = bpy.data.objects.new('facade column.002', me_cylinder_002)
ob_facade_column_003 = bpy.data.objects.new('facade column.003', me_cylinder_003)
ob_opera_tile_panel = bpy.data.objects.new('opera tile panel', me_cube_006)
ob_opera_tile_panel_001 = bpy.data.objects.new('opera tile panel.001', me_cube_007)
ob_tall_window = bpy.data.objects.new('tall window', me_cube_008)
ob_tall_window_001 = bpy.data.objects.new('tall window.001', me_cube_009)
ob_door_opening = bpy.data.objects.new('door opening', me_cube_010)
ob_door_opening_001 = bpy.data.objects.new('door opening.001', me_cube_011)
ob_door_opening_002 = bpy.data.objects.new('door opening.002', me_cube_012)
ob_door_opening_003 = bpy.data.objects.new('door opening.003', me_cube_013)
ob_front_steps = bpy.data.objects.new('front steps', me_cube_014)
ob_evidence_boundary_rear_plane = bpy.data.objects.new('evidence boundary rear plane', me_cube_015)
ob_ground_plane = bpy.data.objects.new('ground plane', me_cube_016)
ob_area = bpy.data.objects.new('Area', light_area)
ob_area_001 = bpy.data.objects.new('Area.001', light_area_001)
ob_camera = bpy.data.objects.new('Camera', cam_camera)

# ---- transforms, parenting, visibility, modifiers, constraints
ob_main_facade_mass.location = (0.0, 0.18, 2.6)
_m = ob_main_facade_mass.modifiers.new('soft architectural edges', 'BEVEL')
_m.width = 0.07
_m.width_pct = 0.07
_m.segments = 2
ob_central_art_deco_tower.location = (0.0, -0.08, 4.5)
_m = ob_central_art_deco_tower.modifiers.new('soft architectural edges', 'BEVEL')
_m.width = 0.07
_m.width_pct = 0.07
_m.segments = 2
ob_left_stepped_roof_mass.location = (-3.75, 0.18, 5.75)
_m = ob_left_stepped_roof_mass.modifiers.new('soft architectural edges', 'BEVEL')
_m.width = 0.07
_m.width_pct = 0.07
_m.segments = 2
ob_right_stepped_roof_mass.location = (3.75, 0.18, 5.75)
_m = ob_right_stepped_roof_mass.modifiers.new('soft architectural edges', 'BEVEL')
_m.width = 0.07
_m.width_pct = 0.07
_m.segments = 2
ob_entrance_canopy.location = (0.0, -1.44, 2.0)
_m = ob_entrance_canopy.modifiers.new('soft architectural edges', 'BEVEL')
_m.width = 0.07
_m.width_pct = 0.07
_m.segments = 2
ob_facade_column.location = (-4.55, -1.32, 1.45)
_m = ob_facade_column.modifiers.new('soft architectural edges', 'BEVEL')
_m.width = 0.045
_m.width_pct = 0.045
_m.segments = 2
ob_facade_column_001.location = (-1.75, -1.32, 1.45)
_m = ob_facade_column_001.modifiers.new('soft architectural edges', 'BEVEL')
_m.width = 0.045
_m.width_pct = 0.045
_m.segments = 2
ob_facade_column_002.location = (1.75, -1.32, 1.45)
_m = ob_facade_column_002.modifiers.new('soft architectural edges', 'BEVEL')
_m.width = 0.045
_m.width_pct = 0.045
_m.segments = 2
ob_facade_column_003.location = (4.55, -1.32, 1.45)
_m = ob_facade_column_003.modifiers.new('soft architectural edges', 'BEVEL')
_m.width = 0.045
_m.width_pct = 0.045
_m.segments = 2
ob_opera_tile_panel.location = (-2.65, -1.18, 5.1)
_m = ob_opera_tile_panel.modifiers.new('soft architectural edges', 'BEVEL')
_m.width = 0.025
_m.width_pct = 0.025
_m.segments = 2
ob_opera_tile_panel_001.location = (2.65, -1.18, 5.1)
_m = ob_opera_tile_panel_001.modifiers.new('soft architectural edges', 'BEVEL')
_m.width = 0.025
_m.width_pct = 0.025
_m.segments = 2
ob_tall_window.location = (-1.15, -1.19, 4.0)
_m = ob_tall_window.modifiers.new('soft architectural edges', 'BEVEL')
_m.width = 0.01
_m.width_pct = 0.01
_m.segments = 2
ob_tall_window_001.location = (1.15, -1.19, 4.0)
_m = ob_tall_window_001.modifiers.new('soft architectural edges', 'BEVEL')
_m.width = 0.01
_m.width_pct = 0.01
_m.segments = 2
ob_door_opening.location = (-3.8, -1.22, 0.94)
_m = ob_door_opening.modifiers.new('soft architectural edges', 'BEVEL')
_m.width = 0.01
_m.width_pct = 0.01
_m.segments = 2
ob_door_opening_001.location = (-1.3, -1.22, 0.94)
_m = ob_door_opening_001.modifiers.new('soft architectural edges', 'BEVEL')
_m.width = 0.01
_m.width_pct = 0.01
_m.segments = 2
ob_door_opening_002.location = (1.3, -1.22, 0.94)
_m = ob_door_opening_002.modifiers.new('soft architectural edges', 'BEVEL')
_m.width = 0.01
_m.width_pct = 0.01
_m.segments = 2
ob_door_opening_003.location = (3.8, -1.22, 0.94)
_m = ob_door_opening_003.modifiers.new('soft architectural edges', 'BEVEL')
_m.width = 0.01
_m.width_pct = 0.01
_m.segments = 2
ob_front_steps.location = (0.0, -1.88, 0.18)
_m = ob_front_steps.modifiers.new('soft architectural edges', 'BEVEL')
_m.width = 0.03
_m.width_pct = 0.03
_m.segments = 2
ob_evidence_boundary_rear_plane.location = (0.0, 1.22, 2.5)
ob_ground_plane.location = (0.0, 0.0, -0.18)
ob_area.location = (-5.0, -7.0, 12.0)
ob_area.rotation_euler = (0.7628, 3.318e-09, -0.6202)
ob_area_001.location = (7.0, 1.0, 8.0)
ob_area_001.rotation_euler = (0.9553, -1.175e-07, 1.713)
ob_camera.location = (13.26, -8.947, 7.0)
ob_camera.rotation_euler = (1.34, 1.607e-07, 0.98)

# ---- collection membership
col_collection.objects.link(ob_main_facade_mass)
col_collection.objects.link(ob_central_art_deco_tower)
col_collection.objects.link(ob_left_stepped_roof_mass)
col_collection.objects.link(ob_right_stepped_roof_mass)
col_collection.objects.link(ob_entrance_canopy)
col_collection.objects.link(ob_facade_column)
col_collection.objects.link(ob_facade_column_001)
col_collection.objects.link(ob_facade_column_002)
col_collection.objects.link(ob_facade_column_003)
col_collection.objects.link(ob_opera_tile_panel)
col_collection.objects.link(ob_opera_tile_panel_001)
col_collection.objects.link(ob_tall_window)
col_collection.objects.link(ob_tall_window_001)
col_collection.objects.link(ob_door_opening)
col_collection.objects.link(ob_door_opening_001)
col_collection.objects.link(ob_door_opening_002)
col_collection.objects.link(ob_door_opening_003)
col_collection.objects.link(ob_front_steps)
col_collection.objects.link(ob_evidence_boundary_rear_plane)
col_collection.objects.link(ob_ground_plane)
col_collection.objects.link(ob_area)
col_collection.objects.link(ob_area_001)
col_collection.objects.link(ob_camera)

# ---- scene / render settings (as saved in the file)
scene.camera = ob_camera
scene.frame_start = 1; scene.frame_end = 250; scene.frame_set(1)
scene.render.engine = 'BLENDER_EEVEE_NEXT'
scene.render.resolution_x = 900
scene.render.resolution_y = 900
scene.render.bake_bias = 0.0
scene.render.bake_samples = 0
scene.cycles.sampling_pattern = 'TABULATED_SOBOL'
scene.eevee.use_volume_custom_range = False
bpy.context.view_layer.update()
